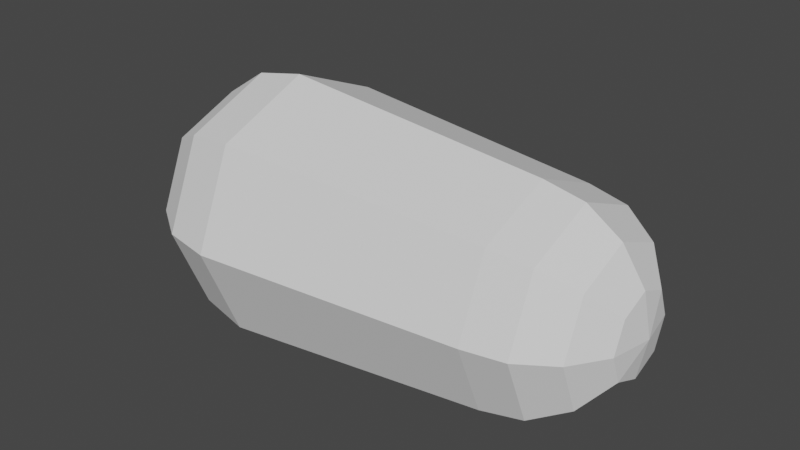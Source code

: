 # Source: tail_part_one.blend  (saved by Blender 2.92.15; exported with 4.5.12 LTS)
import bpy
from mathutils import Matrix  # noqa: F401  (used for matrix-valued properties, if any)

bpy.ops.wm.read_factory_settings(use_empty=True)
scene = bpy.context.scene
scene.name = 'Scene'

# ---- collections
col_collection = bpy.data.collections.new('Collection'); scene.collection.children.link(col_collection)

# ---- world
world_world = bpy.data.worlds.new('World'); scene.world = world_world
world_world.use_nodes = True; world_world.node_tree.nodes.clear()
_N = world_world.node_tree.nodes; _L = world_world.node_tree.links
n0 = _N.new('ShaderNodeOutputWorld'); n0.name = 'World Output'; n0.location = (300, 300)
n1 = _N.new('ShaderNodeBackground'); n1.name = 'Background'; n1.location = (10, 300)
n1.inputs[0].default_value = (0.05088, 0.05088, 0.05088, 1.0)
_L.new(n1.outputs[0], n0.inputs[0])
n0.is_active_output = True
world_world.color = (0.05088, 0.05088, 0.05088)
world_world.use_sun_shadow = False
world_world.sun_shadow_jitter_overblur = 0.0

# ---- meshes
me_sphere_003 = bpy.data.meshes.new('Sphere.003')
me_sphere_003.from_pydata([(-1.746e-08, 0.2, 0.2604), (0.05412, 0.05412, 0.4452), (0.1, 0.1, 0.4019), (0.1307, 0.1307, 0.337), (0.1414, 0.1414, 0.2604), (0.07654, 1.1e-08, 0.4452), (0.1076, -0.001221, 0.4009), (0.1393, 0.003454, 0.3391), (0.1545, 0.003454, 0.2626), (0.05412, -0.05412, 0.4452), (0.1, -0.1, 0.4019), (0.1307, -0.1307, 0.337), (0.1414, -0.1414, 0.2604), (-1.646e-08, -0.07654, 0.4452), (-2.392e-08, -0.1414, 0.4019), (-1.646e-08, -0.1848, 0.337), (-1.646e-08, -0.2, 0.2604), (-0.05412, -0.05412, 0.4452), (-0.1, -0.1, 0.4019), (-0.1307, -0.1307, 0.337), (-0.1414, -0.1414, 0.2604), (-0.07654, 1.1e-08, 0.4452), (-0.1414, 1.845e-08, 0.4019), (-0.1848, 1.1e-08, 0.337), (-0.2, 1.1e-08, 0.2604), (-0.05412, 0.05412, 0.4452), (-0.1, 0.1, 0.4019), (-0.1307, 0.1307, 0.337), (-0.1414, 0.1414, 0.2604), (-1.746e-08, -2.02e-08, 0.4604), (-2.019e-08, 0.07654, 0.4452), (-1.564e-09, 0.1414, 0.4019), (-2.392e-08, 0.1848, 0.337), (-2.561e-09, 0.25, -0.2396), (-2.561e-09, 0.2, 0.2604), (0.1768, 0.1768, -0.2396), (0.1414, 0.1414, 0.2604), (0.1815, 0.001107, -0.2384), (0.1545, 0.003454, 0.2626), (0.1768, -0.1768, -0.2396), (0.1414, -0.1414, 0.2604), (-2.442e-08, -0.25, -0.2396), (-2.005e-08, -0.2, 0.2604), (-0.1768, -0.1768, -0.2396), (-0.1414, -0.1414, 0.2604), (-0.25, -1.722e-08, -0.2396), (-0.2, -1.781e-08, 0.2604), (-0.1768, 0.1768, -0.2396), (-0.1414, 0.1414, 0.2604), (8.367e-09, 0.25, -0.2396), (0.1768, 0.1768, -0.2396), (0.1633, 0.1633, -0.3352), (0.125, 0.125, -0.4163), (0.06765, 0.06765, -0.4705), (0.1815, 0.001107, -0.2384), (0.1854, 0.003454, -0.3331), (0.1768, 2.066e-08, -0.4163), (0.09567, 1.694e-08, -0.4705), (8.367e-09, 1.755e-08, -0.4896), (0.1768, -0.1768, -0.2396), (0.1633, -0.1633, -0.3352), (0.125, -0.125, -0.4163), (0.06765, -0.06765, -0.4705), (1.148e-08, -0.25, -0.2396), (1.893e-08, -0.231, -0.3352), (1.148e-08, -0.1768, -0.4163), (1.148e-08, -0.09567, -0.4705), (-0.1768, -0.1768, -0.2396), (-0.1633, -0.1633, -0.3352), (-0.125, -0.125, -0.4163), (-0.06765, -0.06765, -0.4705), (-0.25, 2.066e-08, -0.2396), (-0.231, 5.761e-09, -0.3352), (-0.1768, 2.066e-08, -0.4163), (-0.09567, 2.066e-08, -0.4705), (-0.1768, 0.1768, -0.2396), (-0.1633, 0.1633, -0.3352), (-0.125, 0.125, -0.4163), (-0.06765, 0.06765, -0.4705), (-3.425e-09, 0.231, -0.3352), (4.026e-09, 0.1768, -0.4163), (7.751e-09, 0.09567, -0.4705)], [], [(30, 29, 1), (0, 32, 3, 4), (31, 30, 1, 2), (32, 31, 2, 3), (4, 3, 7, 8), (2, 1, 5, 6), (3, 2, 6, 7), (1, 29, 5), (7, 6, 10, 11), (5, 29, 9), (8, 7, 11, 12), (6, 5, 9, 10), (11, 10, 14, 15), (9, 29, 13), (12, 11, 15, 16), (10, 9, 13, 14), (16, 15, 19, 20), (14, 13, 17, 18), (15, 14, 18, 19), (13, 29, 17), (18, 17, 21, 22), (19, 18, 22, 23), (17, 29, 21), (20, 19, 23, 24), (23, 22, 26, 27), (21, 29, 25), (24, 23, 27, 28), (22, 21, 25, 26), (25, 29, 30), (28, 27, 32, 0), (26, 25, 30, 31), (27, 26, 31, 32), (33, 34, 36, 35), (35, 36, 38, 37), (37, 38, 40, 39), (39, 40, 42, 41), (41, 42, 44, 43), (43, 44, 46, 45), (36, 34, 48, 46, 44, 42, 40, 38), (45, 46, 48, 47), (47, 48, 34, 33), (33, 35, 37, 39, 41, 43, 45, 47), (79, 49, 50, 51), (58, 81, 53), (80, 79, 51, 52), (81, 80, 52, 53), (58, 53, 57), (52, 51, 55, 56), (53, 52, 56, 57), (51, 50, 54, 55), (57, 56, 61, 62), (55, 54, 59, 60), (58, 57, 62), (56, 55, 60, 61), (62, 61, 65, 66), (60, 59, 63, 64), (58, 62, 66), (61, 60, 64, 65), (58, 66, 70), (65, 64, 68, 69), (66, 65, 69, 70), (64, 63, 67, 68), (69, 68, 72, 73), (70, 69, 73, 74), (68, 67, 71, 72), (58, 70, 74), (74, 73, 77, 78), (72, 71, 75, 76), (58, 74, 78), (73, 72, 76, 77), (76, 75, 49, 79), (58, 78, 81), (77, 76, 79, 80), (78, 77, 80, 81)])
_uv = me_sphere_003.uv_layers.new(name='UVMap')
_uv.uv.foreach_set('vector', [0.75, 0.875, 0.6875, 1.0, 0.625, 0.875, 0.75, 0.5, 0.75, 0.625, 0.625, 0.625, 0.625, 0.5, 0.75, 0.75, 0.75, 0.875, 0.625, 0.875, 0.625, 0.75, 0.75, 0.625, 0.75, 0.75, 0.625, 0.75, 0.625, 0.625, 0.625, 0.5, 0.625, 0.625, 0.5, 0.625, 0.5, 0.5, 0.625, 0.75, 0.625, 0.875, 0.5, 0.875, 0.5, 0.75, 0.625, 0.625, 0.625, 0.75, 0.5, 0.75, 0.5, 0.625, 0.625, 0.875, 0.5625, 1.0, 0.5, 0.875, 0.5, 0.625, 0.5, 0.75, 0.375, 0.75, 0.375, 0.625, 0.5, 0.875, 0.4375, 1.0, 0.375, 0.875, 0.5, 0.5, 0.5, 0.625, 0.375, 0.625, 0.375, 0.5, 0.5, 0.75, 0.5, 0.875, 0.375, 0.875, 0.375, 0.75, 0.375, 0.625, 0.375, 0.75, 0.25, 0.75, 0.25, 0.625, 0.375, 0.875, 0.3125, 1.0, 0.25, 0.875, 0.375, 0.5, 0.375, 0.625, 0.25, 0.625, 0.25, 0.5, 0.375, 0.75, 0.375, 0.875, 0.25, 0.875, 0.25, 0.75, 0.25, 0.5, 0.25, 0.625, 0.125, 0.625, 0.125, 0.5, 0.25, 0.75, 0.25, 0.875, 0.125, 0.875, 0.125, 0.75, 0.25, 0.625, 0.25, 0.75, 0.125, 0.75, 0.125, 0.625, 0.25, 0.875, 0.1875, 1.0, 0.125, 0.875, 0.125, 0.75, 0.125, 0.875, 0.0, 0.875, 0.0, 0.75, 0.125, 0.625, 0.125, 0.75, 0.0, 0.75, 0.0, 0.625, 0.125, 0.875, 0.0625, 1.0, 0.0, 0.875, 0.125, 0.5, 0.125, 0.625, 0.0, 0.625, 0.0, 0.5, 1.0, 0.625, 1.0, 0.75, 0.875, 0.75, 0.875, 0.625, 1.0, 0.875, 0.9375, 1.0, 0.875, 0.875, 1.0, 0.5, 1.0, 0.625, 0.875, 0.625, 0.875, 0.5, 1.0, 0.75, 1.0, 0.875, 0.875, 0.875, 0.875, 0.75, 0.875, 0.875, 0.8125, 1.0, 0.75, 0.875, 0.875, 0.5, 0.875, 0.625, 0.75, 0.625, 0.75, 0.5, 0.875, 0.75, 0.875, 0.875, 0.75, 0.875, 0.75, 0.75, 0.875, 0.625, 0.875, 0.75, 0.75, 0.75, 0.75, 0.625, 1.0, 0.5, 1.0, 1.0, 0.875, 1.0, 0.875, 0.5, 0.875, 0.5, 0.875, 1.0, 0.75, 1.0, 0.75, 0.5, 0.75, 0.5, 0.75, 1.0, 0.625, 1.0, 0.625, 0.5, 0.625, 0.5, 0.625, 1.0, 0.5, 1.0, 0.5, 0.5, 0.5, 0.5, 0.5, 1.0, 0.375, 1.0, 0.375, 0.5, 0.375, 0.5, 0.375, 1.0, 0.25, 1.0, 0.25, 0.5, 0.4197, 0.4197, 0.25, 0.49, 0.08029, 0.4197, 0.01, 0.25, 0.08029, 0.08029, 0.25, 0.01, 0.4197, 0.08029, 0.49, 0.25, 0.25, 0.5, 0.25, 1.0, 0.125, 1.0, 0.125, 0.5, 0.125, 0.5, 0.125, 1.0, 0.0, 1.0, 0.0, 0.5, 0.75, 0.49, 0.9197, 0.4197, 0.99, 0.25, 0.9197, 0.08029, 0.75, 0.01, 0.5803, 0.08029, 0.51, 0.25, 0.5803, 0.4197, 0.75, 0.375, 0.75, 0.5, 0.625, 0.5, 0.625, 0.375, 0.6875, 0.0, 0.75, 0.125, 0.625, 0.125, 0.75, 0.25, 0.75, 0.375, 0.625, 0.375, 0.625, 0.25, 0.75, 0.125, 0.75, 0.25, 0.625, 0.25, 0.625, 0.125, 0.5625, 0.0, 0.625, 0.125, 0.5, 0.125, 0.625, 0.25, 0.625, 0.375, 0.5, 0.375, 0.5, 0.25, 0.625, 0.125, 0.625, 0.25, 0.5, 0.25, 0.5, 0.125, 0.625, 0.375, 0.625, 0.5, 0.5, 0.5, 0.5, 0.375, 0.5, 0.125, 0.5, 0.25, 0.375, 0.25, 0.375, 0.125, 0.5, 0.375, 0.5, 0.5, 0.375, 0.5, 0.375, 0.375, 0.4375, 0.0, 0.5, 0.125, 0.375, 0.125, 0.5, 0.25, 0.5, 0.375, 0.375, 0.375, 0.375, 0.25, 0.375, 0.125, 0.375, 0.25, 0.25, 0.25, 0.25, 0.125, 0.375, 0.375, 0.375, 0.5, 0.25, 0.5, 0.25, 0.375, 0.3125, 0.0, 0.375, 0.125, 0.25, 0.125, 0.375, 0.25, 0.375, 0.375, 0.25, 0.375, 0.25, 0.25, 0.1875, 0.0, 0.25, 0.125, 0.125, 0.125, 0.25, 0.25, 0.25, 0.375, 0.125, 0.375, 0.125, 0.25, 0.25, 0.125, 0.25, 0.25, 0.125, 0.25, 0.125, 0.125, 0.25, 0.375, 0.25, 0.5, 0.125, 0.5, 0.125, 0.375, 0.125, 0.25, 0.125, 0.375, 0.0, 0.375, 0.0, 0.25, 0.125, 0.125, 0.125, 0.25, 0.0, 0.25, 0.0, 0.125, 0.125, 0.375, 0.125, 0.5, 0.0, 0.5, 0.0, 0.375, 0.0625, 0.0, 0.125, 0.125, 0.0, 0.125, 1.0, 0.125, 1.0, 0.25, 0.875, 0.25, 0.875, 0.125, 1.0, 0.375, 1.0, 0.5, 0.875, 0.5, 0.875, 0.375, 0.9375, 0.0, 1.0, 0.125, 0.875, 0.125, 1.0, 0.25, 1.0, 0.375, 0.875, 0.375, 0.875, 0.25, 0.875, 0.375, 0.875, 0.5, 0.75, 0.5, 0.75, 0.375, 0.8125, 0.0, 0.875, 0.125, 0.75, 0.125, 0.875, 0.25, 0.875, 0.375, 0.75, 0.375, 0.75, 0.25, 0.875, 0.125, 0.875, 0.25, 0.75, 0.25, 0.75, 0.125])
me_sphere_003.use_remesh_fix_poles = True
me_sphere_003.use_remesh_preserve_attributes = False
me_sphere_003.use_mirror_vertex_groups = False
me_sphere_003.update()

# ---- objects
ob_sphere_001 = bpy.data.objects.new('Sphere.001', me_sphere_003)

# ---- transforms, parenting, visibility, modifiers, constraints
ob_sphere_001.location = (-0.01043, 2.02e-08, 0.15)
ob_sphere_001.rotation_euler = (0.0, 1.571, 0.0)
ob_sphere_001.lineart.crease_threshold = 0.0

# ---- collection membership
col_collection.objects.link(ob_sphere_001)

# ---- scene / render settings (as saved in the file)
scene.frame_start = 1; scene.frame_end = 250; scene.frame_set(1)
scene.render.engine = 'BLENDER_EEVEE_NEXT'
scene.cycles.use_denoising = False
scene.cycles.samples = 128
scene.cycles.sampling_pattern = 'TABULATED_SOBOL'
scene.cycles.use_adaptive_sampling = False
scene.cycles.use_light_tree = False
scene.view_settings.view_transform = 'Filmic'
bpy.context.view_layer.update()

# ---- added for rendering (the .blend has no active camera and no usable light): camera, sun
cam_auto = bpy.data.cameras.new('AutoCamera')
cam_auto.lens = 50.0
cam_auto.sensor_width = 36.0
cam_auto.clip_end = 1000.0
ob_auto_camera = bpy.data.objects.new('AutoCamera', cam_auto)
scene.collection.objects.link(ob_auto_camera)
ob_auto_camera.location = (1.04687, -1.28624, 1.03977)
ob_auto_camera.rotation_euler = (1.09748, -7.21219e-08, 0.694738)
scene.camera = ob_auto_camera
light_auto_sun = bpy.data.lights.new('AutoSun', 'SUN')
light_auto_sun.energy = 3.0
light_auto_sun.angle = 0.0523599
ob_auto_sun = bpy.data.objects.new('AutoSun', light_auto_sun)
scene.collection.objects.link(ob_auto_sun)
ob_auto_sun.rotation_euler = (0.872665, 0.174533, 0.523599)
bpy.context.view_layer.update()
